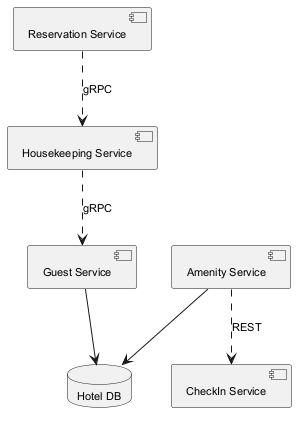

The diagram above was rendered by PlantUML. Its source (embedded in the PNG):
@startuml
skinparam monochrome true
skinparam defaultFontSize 11
component "Reservation Service" as C_ReservationService
component "Housekeeping Service" as C_HousekeepingService
component "CheckIn Service" as C_CheckInService
component "Amenity Service" as C_AmenityService
component "Guest Service" as C_GuestService
database "Hotel DB" as DB_hotel
C_AmenityService --> DB_hotel
C_GuestService --> DB_hotel
C_ReservationService ..> C_HousekeepingService : gRPC
C_AmenityService ..> C_CheckInService : REST
C_HousekeepingService ..> C_GuestService : gRPC
@enduml